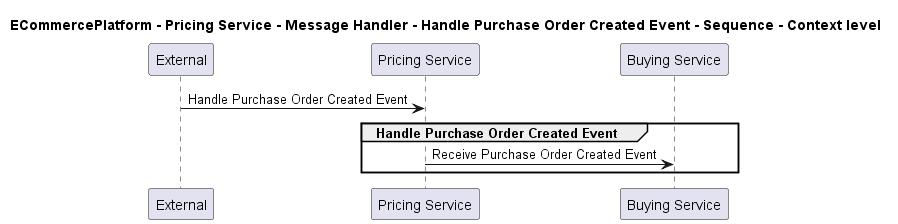

The diagram above was rendered by PlantUML. Its source (embedded in the PNG):
@startuml

title ECommercePlatform - Pricing Service - Message Handler - Handle Purchase Order Created Event - Sequence - Context level

participant "External" as C4InterFlow.SoftwareSystems.ExternalSystem
participant "Pricing Service" as ECommercePlatform.SoftwareSystems.PricingService
participant "Buying Service" as ECommercePlatform.SoftwareSystems.BuyingService

C4InterFlow.SoftwareSystems.ExternalSystem -> ECommercePlatform.SoftwareSystems.PricingService : Handle Purchase Order Created Event
group Handle Purchase Order Created Event
ECommercePlatform.SoftwareSystems.PricingService -> ECommercePlatform.SoftwareSystems.BuyingService : Receive Purchase Order Created Event
end


@enduml